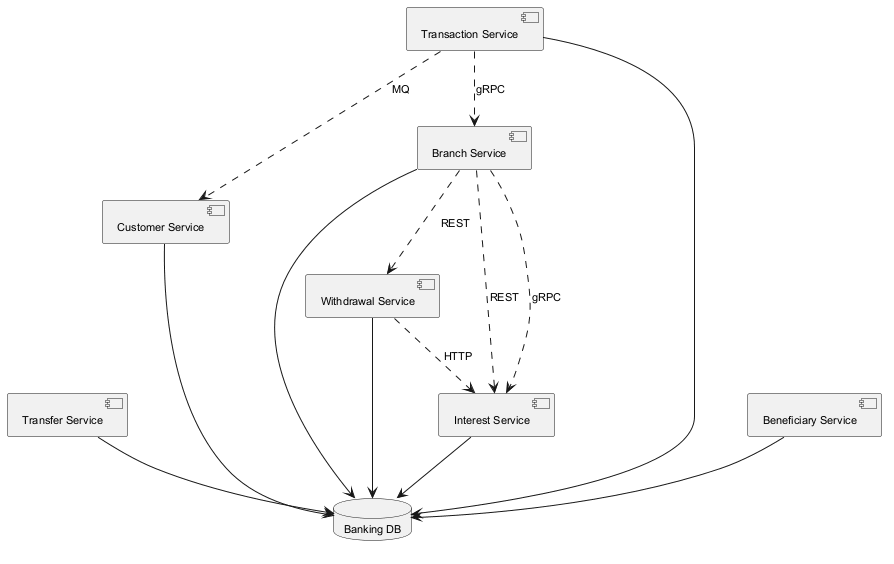

The diagram above was rendered by PlantUML. Its source (embedded in the PNG):
@startuml
skinparam monochrome true
skinparam defaultFontSize 11
component "Transfer Service" as C_TransferService
component "Transaction Service" as C_TransactionService
component "Customer Service" as C_CustomerService
component "Beneficiary Service" as C_BeneficiaryService
component "Withdrawal Service" as C_WithdrawalService
component "Branch Service" as C_BranchService
component "Interest Service" as C_InterestService
database "Banking DB" as DB_banking
C_TransferService --> DB_banking
C_TransactionService --> DB_banking
C_CustomerService --> DB_banking
C_BeneficiaryService --> DB_banking
C_WithdrawalService --> DB_banking
C_BranchService --> DB_banking
C_InterestService --> DB_banking
C_TransactionService ..> C_BranchService : gRPC
C_TransactionService ..> C_CustomerService : MQ
C_BranchService ..> C_InterestService : REST
C_BranchService ..> C_InterestService : gRPC
C_BranchService ..> C_WithdrawalService : REST
C_WithdrawalService ..> C_InterestService : HTTP
@enduml